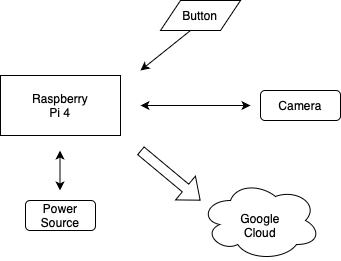

The diagram above was exported from draw.io. Its source (the exported page's mxGraphModel, read from the mxfile embedded in the PNG):
<mxGraphModel dx="776" dy="450" grid="1" gridSize="10" guides="1" tooltips="1" connect="1" arrows="1" fold="1" page="1" pageScale="1" pageWidth="1100" pageHeight="850" background="none" math="0" shadow="0">
  <root>
    <mxCell id="0" />
    <mxCell id="1" parent="0" />
    <mxCell id="pkV_fAoLMpr4RIy70XKu-1" value="" style="rounded=0;whiteSpace=wrap;html=1;" parent="1" vertex="1">
      <mxGeometry x="90" y="85" width="120" height="60" as="geometry" />
    </mxCell>
    <mxCell id="pkV_fAoLMpr4RIy70XKu-2" value="Raspberry Pi 4" style="text;html=1;align=center;verticalAlign=middle;whiteSpace=wrap;rounded=0;" parent="1" vertex="1">
      <mxGeometry x="120" y="102.5" width="60" height="25" as="geometry" />
    </mxCell>
    <mxCell id="pkV_fAoLMpr4RIy70XKu-3" value="" style="endArrow=classic;startArrow=classic;html=1;rounded=0;" parent="1" edge="1">
      <mxGeometry width="50" height="50" relative="1" as="geometry">
        <mxPoint x="230" y="115" as="sourcePoint" />
        <mxPoint x="340" y="115" as="targetPoint" />
      </mxGeometry>
    </mxCell>
    <mxCell id="pkV_fAoLMpr4RIy70XKu-4" value="" style="rounded=1;whiteSpace=wrap;html=1;" parent="1" vertex="1">
      <mxGeometry x="350" y="100" width="80" height="30" as="geometry" />
    </mxCell>
    <mxCell id="pkV_fAoLMpr4RIy70XKu-5" value="Camera" style="text;html=1;align=center;verticalAlign=middle;whiteSpace=wrap;rounded=0;" parent="1" vertex="1">
      <mxGeometry x="360" y="100" width="60" height="30" as="geometry" />
    </mxCell>
    <mxCell id="pkV_fAoLMpr4RIy70XKu-6" value="" style="rounded=1;whiteSpace=wrap;html=1;" parent="1" vertex="1">
      <mxGeometry x="115" y="210" width="70" height="30" as="geometry" />
    </mxCell>
    <mxCell id="pkV_fAoLMpr4RIy70XKu-7" value="" style="endArrow=classic;startArrow=classic;html=1;rounded=0;" parent="1" edge="1">
      <mxGeometry width="50" height="50" relative="1" as="geometry">
        <mxPoint x="149.5" y="200" as="sourcePoint" />
        <mxPoint x="149.5" y="160" as="targetPoint" />
      </mxGeometry>
    </mxCell>
    <mxCell id="pkV_fAoLMpr4RIy70XKu-8" value="Power Source" style="text;html=1;align=center;verticalAlign=middle;whiteSpace=wrap;rounded=0;" parent="1" vertex="1">
      <mxGeometry x="120" y="210" width="60" height="30" as="geometry" />
    </mxCell>
    <mxCell id="pkV_fAoLMpr4RIy70XKu-9" value="" style="shape=flexArrow;endArrow=classic;html=1;rounded=0;" parent="1" edge="1">
      <mxGeometry width="50" height="50" relative="1" as="geometry">
        <mxPoint x="230" y="160" as="sourcePoint" />
        <mxPoint x="290" y="210" as="targetPoint" />
      </mxGeometry>
    </mxCell>
    <mxCell id="pkV_fAoLMpr4RIy70XKu-10" value="" style="ellipse;shape=cloud;whiteSpace=wrap;html=1;" parent="1" vertex="1">
      <mxGeometry x="290" y="190" width="120" height="80" as="geometry" />
    </mxCell>
    <mxCell id="pkV_fAoLMpr4RIy70XKu-11" value="Google Cloud" style="text;html=1;align=center;verticalAlign=middle;whiteSpace=wrap;rounded=0;" parent="1" vertex="1">
      <mxGeometry x="320" y="220" width="60" height="30" as="geometry" />
    </mxCell>
    <mxCell id="pkV_fAoLMpr4RIy70XKu-12" value="" style="endArrow=classic;html=1;rounded=0;" parent="1" edge="1">
      <mxGeometry width="50" height="50" relative="1" as="geometry">
        <mxPoint x="280" y="40" as="sourcePoint" />
        <mxPoint x="230" y="80" as="targetPoint" />
      </mxGeometry>
    </mxCell>
    <mxCell id="pkV_fAoLMpr4RIy70XKu-13" value="" style="shape=parallelogram;perimeter=parallelogramPerimeter;whiteSpace=wrap;html=1;fixedSize=1;" parent="1" vertex="1">
      <mxGeometry x="250" y="10" width="80" height="30" as="geometry" />
    </mxCell>
    <mxCell id="pkV_fAoLMpr4RIy70XKu-14" value="Button" style="text;html=1;align=center;verticalAlign=middle;whiteSpace=wrap;rounded=0;" parent="1" vertex="1">
      <mxGeometry x="260" y="10" width="60" height="30" as="geometry" />
    </mxCell>
  </root>
</mxGraphModel>